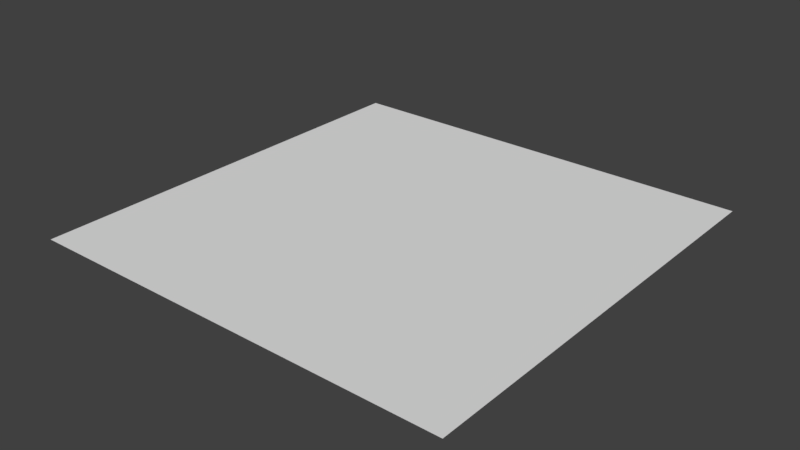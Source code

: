# Source: bullet.blend  (saved by Blender 2.77.0; exported with 4.5.12 LTS)
import bpy
from mathutils import Matrix  # noqa: F401  (used for matrix-valued properties, if any)

bpy.ops.wm.read_factory_settings(use_empty=True)
scene = bpy.context.scene
scene.name = 'Scene'

# ---- collections
col_collection_1 = bpy.data.collections.new('Collection 1'); scene.collection.children.link(col_collection_1)

# ---- world
world_world = bpy.data.worlds.new('World'); scene.world = world_world
world_world.color = (0.05088, 0.05088, 0.05088)
world_world.use_sun_shadow = False
world_world.sun_shadow_jitter_overblur = 0.0
world_world.cycles.sampling_method = 'MANUAL'

# ---- meshes
me_plane = bpy.data.meshes.new('Plane')
me_plane.from_pydata([(-1.0, -1.0, 0.0), (1.0, -1.0, 0.0), (-1.0, 1.0, 0.0), (1.0, 1.0, 0.0)], [], [(0, 1, 3, 2)])
me_plane.use_remesh_preserve_volume = False
me_plane.use_remesh_preserve_attributes = False
me_plane.use_mirror_vertex_groups = False
me_plane.update()

# ---- objects
ob_plane = bpy.data.objects.new('Plane', me_plane)

# ---- transforms, parenting, visibility, modifiers, constraints
ob_plane.location = (0.0, 0.0, 0.0)
ob_plane.scale = (0.1, 0.1, 0.1)
ob_plane.lineart.crease_threshold = 0.0

# ---- collection membership
col_collection_1.objects.link(ob_plane)

# ---- scene / render settings (as saved in the file)
scene.frame_start = 1; scene.frame_end = 250; scene.frame_set(1)
scene.render.engine = 'BLENDER_EEVEE_NEXT'
scene.render.resolution_percentage = 50
scene.render.dither_intensity = 0.0
scene.cycles.use_denoising = False
scene.cycles.samples = 128
scene.cycles.sampling_pattern = 'TABULATED_SOBOL'
scene.cycles.light_sampling_threshold = 0.0
scene.cycles.use_adaptive_sampling = False
scene.cycles.use_light_tree = False
scene.cycles.blur_glossy = 0.0
scene.cycles.sample_clamp_indirect = 0.0
scene.view_settings.view_transform = 'Standard'
bpy.context.view_layer.update()

# ---- added for rendering (the .blend has no active camera and no usable light): camera, sun
cam_auto = bpy.data.cameras.new('AutoCamera')
cam_auto.lens = 50.0
cam_auto.sensor_width = 36.0
cam_auto.clip_end = 1000.0
ob_auto_camera = bpy.data.objects.new('AutoCamera', cam_auto)
scene.collection.objects.link(ob_auto_camera)
ob_auto_camera.location = (0.261693, -0.314032, 0.209354)
ob_auto_camera.rotation_euler = (1.09748, -7.21219e-08, 0.694738)
scene.camera = ob_auto_camera
light_auto_sun = bpy.data.lights.new('AutoSun', 'SUN')
light_auto_sun.energy = 3.0
light_auto_sun.angle = 0.0523599
ob_auto_sun = bpy.data.objects.new('AutoSun', light_auto_sun)
scene.collection.objects.link(ob_auto_sun)
ob_auto_sun.rotation_euler = (0.872665, 0.174533, 0.523599)
bpy.context.view_layer.update()
